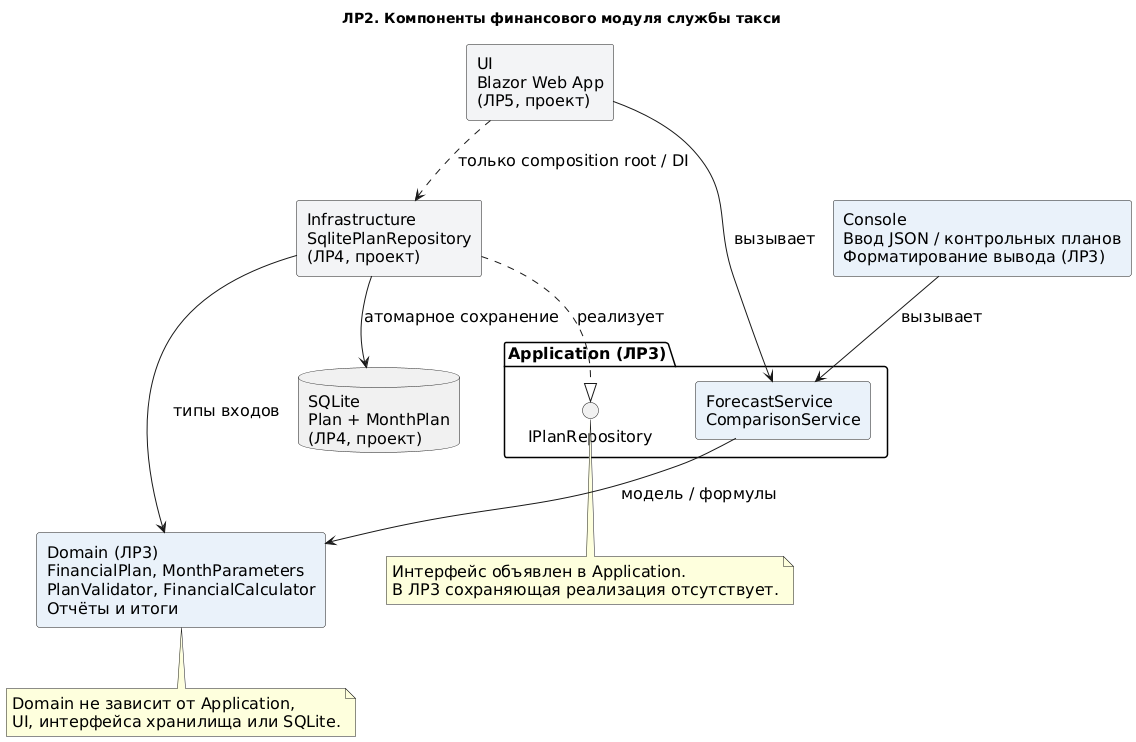

The diagram above was rendered by PlantUML. Its source (embedded in the PNG):
@startuml
skinparam defaultFontName DejaVu Sans
skinparam defaultFontSize 16
skinparam shadowing false
skinparam backgroundColor white

skinparam componentStyle rectangle
title ЛР2. Компоненты финансового модуля службы такси
component "UI\nBlazor Web App\n(ЛР5, проект)" as UI #F3F4F6
component "Console\nВвод JSON / контрольных планов\nФорматирование вывода (ЛР3)" as Console #EAF2FA
package "Application (ЛР3)" {
 component "ForecastService\nComparisonService" as App #EAF2FA
 interface "IPlanRepository" as Repo
}
component "Domain (ЛР3)\nFinancialPlan, MonthParameters\nPlanValidator, FinancialCalculator\nОтчёты и итоги" as Domain #EAF2FA
component "Infrastructure\nSqlitePlanRepository\n(ЛР4, проект)" as Infra #F3F4F6
database "SQLite\nPlan + MonthPlan\n(ЛР4, проект)" as DB
Console --> App : вызывает
UI --> App : вызывает
App --> Domain : модель / формулы
Infra ..|> Repo : реализует
Infra --> Domain : типы входов
Infra --> DB : атомарное сохранение
UI ..> Infra : только composition root / DI
note bottom of Domain
Domain не зависит от Application,
UI, интерфейса хранилища или SQLite.
end note
note bottom of Repo
Интерфейс объявлен в Application.
В ЛР3 сохраняющая реализация отсутствует.
end note
@enduml